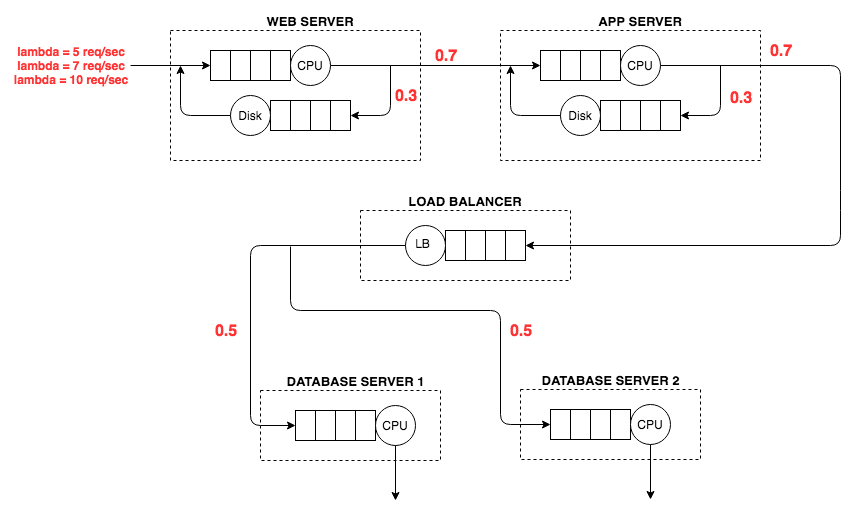

The diagram above was exported from draw.io. Its source (the exported page's mxGraphModel, read from the mxfile embedded in the PNG):
<mxGraphModel dx="918" dy="616" grid="1" gridSize="10" guides="1" tooltips="1" connect="1" arrows="1" fold="1" page="1" pageScale="1" pageWidth="3300" pageHeight="4681" math="0" shadow="0">
  <root>
    <mxCell id="0" />
    <mxCell id="1" parent="0" />
    <mxCell id="peObJWzawcN1SPaxHPMZ-1" value="" style="rounded=0;whiteSpace=wrap;html=1;dashed=1;" parent="1" vertex="1">
      <mxGeometry x="420" y="180" width="250" height="130" as="geometry" />
    </mxCell>
    <mxCell id="peObJWzawcN1SPaxHPMZ-2" value="" style="rounded=0;whiteSpace=wrap;html=1;" parent="1" vertex="1">
      <mxGeometry x="460" y="200" width="20" height="30" as="geometry" />
    </mxCell>
    <mxCell id="peObJWzawcN1SPaxHPMZ-3" value="" style="rounded=0;whiteSpace=wrap;html=1;" parent="1" vertex="1">
      <mxGeometry x="480" y="200" width="20" height="30" as="geometry" />
    </mxCell>
    <mxCell id="peObJWzawcN1SPaxHPMZ-4" value="" style="rounded=0;whiteSpace=wrap;html=1;" parent="1" vertex="1">
      <mxGeometry x="500" y="200" width="20" height="30" as="geometry" />
    </mxCell>
    <mxCell id="peObJWzawcN1SPaxHPMZ-5" value="" style="rounded=0;whiteSpace=wrap;html=1;" parent="1" vertex="1">
      <mxGeometry x="520" y="200" width="20" height="30" as="geometry" />
    </mxCell>
    <mxCell id="peObJWzawcN1SPaxHPMZ-6" value="" style="ellipse;whiteSpace=wrap;html=1;aspect=fixed;" parent="1" vertex="1">
      <mxGeometry x="540" y="195" width="40" height="40" as="geometry" />
    </mxCell>
    <mxCell id="peObJWzawcN1SPaxHPMZ-7" value="CPU&lt;br&gt;" style="text;html=1;strokeColor=none;fillColor=none;align=center;verticalAlign=middle;whiteSpace=wrap;rounded=0;" parent="1" vertex="1">
      <mxGeometry x="540" y="205" width="40" height="20" as="geometry" />
    </mxCell>
    <mxCell id="peObJWzawcN1SPaxHPMZ-8" value="" style="rounded=0;whiteSpace=wrap;html=1;" parent="1" vertex="1">
      <mxGeometry x="520" y="250" width="20" height="30" as="geometry" />
    </mxCell>
    <mxCell id="peObJWzawcN1SPaxHPMZ-9" value="" style="rounded=0;whiteSpace=wrap;html=1;" parent="1" vertex="1">
      <mxGeometry x="540" y="250" width="20" height="30" as="geometry" />
    </mxCell>
    <mxCell id="peObJWzawcN1SPaxHPMZ-10" value="" style="rounded=0;whiteSpace=wrap;html=1;" parent="1" vertex="1">
      <mxGeometry x="560" y="250" width="20" height="30" as="geometry" />
    </mxCell>
    <mxCell id="peObJWzawcN1SPaxHPMZ-11" value="" style="rounded=0;whiteSpace=wrap;html=1;" parent="1" vertex="1">
      <mxGeometry x="580" y="250" width="20" height="30" as="geometry" />
    </mxCell>
    <mxCell id="peObJWzawcN1SPaxHPMZ-12" value="" style="ellipse;whiteSpace=wrap;html=1;aspect=fixed;" parent="1" vertex="1">
      <mxGeometry x="480" y="245" width="40" height="40" as="geometry" />
    </mxCell>
    <mxCell id="peObJWzawcN1SPaxHPMZ-13" value="" style="endArrow=classic;html=1;entryX=1;entryY=0.5;entryDx=0;entryDy=0;" parent="1" target="peObJWzawcN1SPaxHPMZ-11" edge="1">
      <mxGeometry width="50" height="50" relative="1" as="geometry">
        <mxPoint x="640" y="215" as="sourcePoint" />
        <mxPoint x="650" y="240" as="targetPoint" />
        <Array as="points">
          <mxPoint x="640" y="265" />
        </Array>
      </mxGeometry>
    </mxCell>
    <mxCell id="peObJWzawcN1SPaxHPMZ-14" value="Disk&lt;br&gt;" style="text;html=1;strokeColor=none;fillColor=none;align=center;verticalAlign=middle;whiteSpace=wrap;rounded=0;" parent="1" vertex="1">
      <mxGeometry x="480" y="255" width="40" height="20" as="geometry" />
    </mxCell>
    <mxCell id="peObJWzawcN1SPaxHPMZ-15" value="WEB SERVER" style="text;html=1;strokeColor=none;fillColor=none;align=center;verticalAlign=middle;whiteSpace=wrap;rounded=0;fontSize=13;fontStyle=1" parent="1" vertex="1">
      <mxGeometry x="515" y="160" width="90" height="20" as="geometry" />
    </mxCell>
    <mxCell id="peObJWzawcN1SPaxHPMZ-16" value="" style="endArrow=classic;html=1;fontSize=13;entryX=0;entryY=0.5;entryDx=0;entryDy=0;" parent="1" target="peObJWzawcN1SPaxHPMZ-2" edge="1">
      <mxGeometry width="50" height="50" relative="1" as="geometry">
        <mxPoint x="380" y="215" as="sourcePoint" />
        <mxPoint x="490" y="330" as="targetPoint" />
      </mxGeometry>
    </mxCell>
    <mxCell id="peObJWzawcN1SPaxHPMZ-17" value="" style="endArrow=classic;html=1;fontSize=13;exitX=0;exitY=0.5;exitDx=0;exitDy=0;" parent="1" source="peObJWzawcN1SPaxHPMZ-14" edge="1">
      <mxGeometry width="50" height="50" relative="1" as="geometry">
        <mxPoint x="370" y="380" as="sourcePoint" />
        <mxPoint x="430" y="215" as="targetPoint" />
        <Array as="points">
          <mxPoint x="430" y="265" />
        </Array>
      </mxGeometry>
    </mxCell>
    <mxCell id="peObJWzawcN1SPaxHPMZ-18" value="" style="rounded=0;whiteSpace=wrap;html=1;dashed=1;" parent="1" vertex="1">
      <mxGeometry x="750" y="180" width="260" height="130" as="geometry" />
    </mxCell>
    <mxCell id="peObJWzawcN1SPaxHPMZ-19" value="" style="rounded=0;whiteSpace=wrap;html=1;" parent="1" vertex="1">
      <mxGeometry x="790" y="200" width="20" height="30" as="geometry" />
    </mxCell>
    <mxCell id="peObJWzawcN1SPaxHPMZ-20" value="" style="rounded=0;whiteSpace=wrap;html=1;" parent="1" vertex="1">
      <mxGeometry x="810" y="200" width="20" height="30" as="geometry" />
    </mxCell>
    <mxCell id="peObJWzawcN1SPaxHPMZ-21" value="" style="rounded=0;whiteSpace=wrap;html=1;" parent="1" vertex="1">
      <mxGeometry x="830" y="200" width="20" height="30" as="geometry" />
    </mxCell>
    <mxCell id="peObJWzawcN1SPaxHPMZ-22" value="" style="rounded=0;whiteSpace=wrap;html=1;" parent="1" vertex="1">
      <mxGeometry x="850" y="200" width="20" height="30" as="geometry" />
    </mxCell>
    <mxCell id="peObJWzawcN1SPaxHPMZ-23" value="" style="ellipse;whiteSpace=wrap;html=1;aspect=fixed;" parent="1" vertex="1">
      <mxGeometry x="870" y="195" width="40" height="40" as="geometry" />
    </mxCell>
    <mxCell id="peObJWzawcN1SPaxHPMZ-24" value="CPU&lt;br&gt;" style="text;html=1;strokeColor=none;fillColor=none;align=center;verticalAlign=middle;whiteSpace=wrap;rounded=0;" parent="1" vertex="1">
      <mxGeometry x="870" y="205" width="40" height="20" as="geometry" />
    </mxCell>
    <mxCell id="peObJWzawcN1SPaxHPMZ-25" value="" style="rounded=0;whiteSpace=wrap;html=1;" parent="1" vertex="1">
      <mxGeometry x="850" y="250" width="20" height="30" as="geometry" />
    </mxCell>
    <mxCell id="peObJWzawcN1SPaxHPMZ-26" value="" style="rounded=0;whiteSpace=wrap;html=1;" parent="1" vertex="1">
      <mxGeometry x="870" y="250" width="20" height="30" as="geometry" />
    </mxCell>
    <mxCell id="peObJWzawcN1SPaxHPMZ-27" value="" style="rounded=0;whiteSpace=wrap;html=1;" parent="1" vertex="1">
      <mxGeometry x="890" y="250" width="20" height="30" as="geometry" />
    </mxCell>
    <mxCell id="peObJWzawcN1SPaxHPMZ-28" value="" style="rounded=0;whiteSpace=wrap;html=1;" parent="1" vertex="1">
      <mxGeometry x="910" y="250" width="20" height="30" as="geometry" />
    </mxCell>
    <mxCell id="peObJWzawcN1SPaxHPMZ-29" value="" style="ellipse;whiteSpace=wrap;html=1;aspect=fixed;" parent="1" vertex="1">
      <mxGeometry x="810" y="245" width="40" height="40" as="geometry" />
    </mxCell>
    <mxCell id="peObJWzawcN1SPaxHPMZ-30" value="" style="endArrow=classic;html=1;entryX=1;entryY=0.5;entryDx=0;entryDy=0;" parent="1" target="peObJWzawcN1SPaxHPMZ-28" edge="1">
      <mxGeometry width="50" height="50" relative="1" as="geometry">
        <mxPoint x="970" y="215" as="sourcePoint" />
        <mxPoint x="980" y="240" as="targetPoint" />
        <Array as="points">
          <mxPoint x="970" y="265" />
        </Array>
      </mxGeometry>
    </mxCell>
    <mxCell id="peObJWzawcN1SPaxHPMZ-31" value="Disk&lt;br&gt;" style="text;html=1;strokeColor=none;fillColor=none;align=center;verticalAlign=middle;whiteSpace=wrap;rounded=0;" parent="1" vertex="1">
      <mxGeometry x="810" y="255" width="40" height="20" as="geometry" />
    </mxCell>
    <mxCell id="peObJWzawcN1SPaxHPMZ-32" value="APP SERVER" style="text;html=1;strokeColor=none;fillColor=none;align=center;verticalAlign=middle;whiteSpace=wrap;rounded=0;fontSize=13;fontStyle=1" parent="1" vertex="1">
      <mxGeometry x="845" y="160" width="90" height="20" as="geometry" />
    </mxCell>
    <mxCell id="peObJWzawcN1SPaxHPMZ-33" value="" style="endArrow=classic;html=1;fontSize=13;entryX=0;entryY=0.5;entryDx=0;entryDy=0;exitX=1;exitY=0.5;exitDx=0;exitDy=0;" parent="1" source="peObJWzawcN1SPaxHPMZ-7" target="peObJWzawcN1SPaxHPMZ-19" edge="1">
      <mxGeometry width="50" height="50" relative="1" as="geometry">
        <mxPoint x="710" y="215" as="sourcePoint" />
        <mxPoint x="820" y="330" as="targetPoint" />
      </mxGeometry>
    </mxCell>
    <mxCell id="peObJWzawcN1SPaxHPMZ-34" value="" style="endArrow=classic;html=1;fontSize=13;exitX=0;exitY=0.5;exitDx=0;exitDy=0;" parent="1" source="peObJWzawcN1SPaxHPMZ-31" edge="1">
      <mxGeometry width="50" height="50" relative="1" as="geometry">
        <mxPoint x="700" y="380" as="sourcePoint" />
        <mxPoint x="760" y="215" as="targetPoint" />
        <Array as="points">
          <mxPoint x="760" y="265" />
        </Array>
      </mxGeometry>
    </mxCell>
    <mxCell id="peObJWzawcN1SPaxHPMZ-35" value="" style="rounded=0;whiteSpace=wrap;html=1;dashed=1;" parent="1" vertex="1">
      <mxGeometry x="610" y="360" width="210" height="70" as="geometry" />
    </mxCell>
    <mxCell id="peObJWzawcN1SPaxHPMZ-36" value="" style="rounded=0;whiteSpace=wrap;html=1;" parent="1" vertex="1">
      <mxGeometry x="695" y="380" width="20" height="30" as="geometry" />
    </mxCell>
    <mxCell id="peObJWzawcN1SPaxHPMZ-37" value="" style="rounded=0;whiteSpace=wrap;html=1;" parent="1" vertex="1">
      <mxGeometry x="715" y="380" width="20" height="30" as="geometry" />
    </mxCell>
    <mxCell id="peObJWzawcN1SPaxHPMZ-38" value="" style="rounded=0;whiteSpace=wrap;html=1;" parent="1" vertex="1">
      <mxGeometry x="735" y="380" width="20" height="30" as="geometry" />
    </mxCell>
    <mxCell id="peObJWzawcN1SPaxHPMZ-39" value="" style="rounded=0;whiteSpace=wrap;html=1;" parent="1" vertex="1">
      <mxGeometry x="755" y="380" width="20" height="30" as="geometry" />
    </mxCell>
    <mxCell id="peObJWzawcN1SPaxHPMZ-40" value="" style="ellipse;whiteSpace=wrap;html=1;aspect=fixed;" parent="1" vertex="1">
      <mxGeometry x="655" y="375" width="40" height="40" as="geometry" />
    </mxCell>
    <mxCell id="peObJWzawcN1SPaxHPMZ-41" value="LOAD BALANCER" style="text;html=1;strokeColor=none;fillColor=none;align=center;verticalAlign=middle;whiteSpace=wrap;rounded=0;fontSize=13;fontStyle=1" parent="1" vertex="1">
      <mxGeometry x="640" y="340" width="150" height="20" as="geometry" />
    </mxCell>
    <mxCell id="peObJWzawcN1SPaxHPMZ-42" value="" style="endArrow=classic;html=1;exitX=1;exitY=0.5;exitDx=0;exitDy=0;entryX=1;entryY=0.5;entryDx=0;entryDy=0;" parent="1" source="peObJWzawcN1SPaxHPMZ-24" target="peObJWzawcN1SPaxHPMZ-39" edge="1">
      <mxGeometry width="50" height="50" relative="1" as="geometry">
        <mxPoint x="930" y="250" as="sourcePoint" />
        <mxPoint x="880" y="490" as="targetPoint" />
        <Array as="points">
          <mxPoint x="1090" y="215" />
          <mxPoint x="1090" y="350" />
          <mxPoint x="1090" y="395" />
        </Array>
      </mxGeometry>
    </mxCell>
    <mxCell id="peObJWzawcN1SPaxHPMZ-43" value="" style="rounded=0;whiteSpace=wrap;html=1;dashed=1;" parent="1" vertex="1">
      <mxGeometry x="510" y="540" width="180" height="70" as="geometry" />
    </mxCell>
    <mxCell id="peObJWzawcN1SPaxHPMZ-44" value="" style="rounded=0;whiteSpace=wrap;html=1;" parent="1" vertex="1">
      <mxGeometry x="545" y="560" width="20" height="30" as="geometry" />
    </mxCell>
    <mxCell id="peObJWzawcN1SPaxHPMZ-45" value="" style="rounded=0;whiteSpace=wrap;html=1;" parent="1" vertex="1">
      <mxGeometry x="565" y="560" width="20" height="30" as="geometry" />
    </mxCell>
    <mxCell id="peObJWzawcN1SPaxHPMZ-46" value="" style="rounded=0;whiteSpace=wrap;html=1;" parent="1" vertex="1">
      <mxGeometry x="585" y="560" width="20" height="30" as="geometry" />
    </mxCell>
    <mxCell id="peObJWzawcN1SPaxHPMZ-47" value="" style="rounded=0;whiteSpace=wrap;html=1;" parent="1" vertex="1">
      <mxGeometry x="605" y="560" width="20" height="30" as="geometry" />
    </mxCell>
    <mxCell id="peObJWzawcN1SPaxHPMZ-48" value="" style="ellipse;whiteSpace=wrap;html=1;aspect=fixed;" parent="1" vertex="1">
      <mxGeometry x="625" y="555" width="40" height="40" as="geometry" />
    </mxCell>
    <mxCell id="peObJWzawcN1SPaxHPMZ-49" value="DATABASE SERVER 1" style="text;html=1;strokeColor=none;fillColor=none;align=center;verticalAlign=middle;whiteSpace=wrap;rounded=0;fontSize=13;fontStyle=1" parent="1" vertex="1">
      <mxGeometry x="525" y="520" width="160" height="20" as="geometry" />
    </mxCell>
    <mxCell id="peObJWzawcN1SPaxHPMZ-50" value="" style="endArrow=classic;html=1;fontSize=13;exitX=0;exitY=0.5;exitDx=0;exitDy=0;entryX=0;entryY=0.5;entryDx=0;entryDy=0;" parent="1" target="peObJWzawcN1SPaxHPMZ-44" edge="1">
      <mxGeometry width="50" height="50" relative="1" as="geometry">
        <mxPoint x="655" y="395" as="sourcePoint" />
        <mxPoint x="500" y="580" as="targetPoint" />
        <Array as="points">
          <mxPoint x="500" y="395" />
          <mxPoint x="500" y="575" />
        </Array>
      </mxGeometry>
    </mxCell>
    <mxCell id="peObJWzawcN1SPaxHPMZ-51" value="" style="endArrow=classic;html=1;fontSize=13;exitX=0.5;exitY=1;exitDx=0;exitDy=0;" parent="1" source="peObJWzawcN1SPaxHPMZ-48" edge="1">
      <mxGeometry width="50" height="50" relative="1" as="geometry">
        <mxPoint x="370" y="680" as="sourcePoint" />
        <mxPoint x="645" y="650" as="targetPoint" />
      </mxGeometry>
    </mxCell>
    <mxCell id="peObJWzawcN1SPaxHPMZ-52" value="" style="rounded=0;whiteSpace=wrap;html=1;dashed=1;" parent="1" vertex="1">
      <mxGeometry x="770" y="539" width="180" height="70" as="geometry" />
    </mxCell>
    <mxCell id="peObJWzawcN1SPaxHPMZ-53" value="" style="rounded=0;whiteSpace=wrap;html=1;" parent="1" vertex="1">
      <mxGeometry x="800" y="559" width="20" height="30" as="geometry" />
    </mxCell>
    <mxCell id="peObJWzawcN1SPaxHPMZ-54" value="" style="rounded=0;whiteSpace=wrap;html=1;" parent="1" vertex="1">
      <mxGeometry x="820" y="559" width="20" height="30" as="geometry" />
    </mxCell>
    <mxCell id="peObJWzawcN1SPaxHPMZ-55" value="" style="rounded=0;whiteSpace=wrap;html=1;" parent="1" vertex="1">
      <mxGeometry x="840" y="559" width="20" height="30" as="geometry" />
    </mxCell>
    <mxCell id="peObJWzawcN1SPaxHPMZ-56" value="" style="rounded=0;whiteSpace=wrap;html=1;" parent="1" vertex="1">
      <mxGeometry x="860" y="559" width="20" height="30" as="geometry" />
    </mxCell>
    <mxCell id="peObJWzawcN1SPaxHPMZ-57" value="" style="ellipse;whiteSpace=wrap;html=1;aspect=fixed;" parent="1" vertex="1">
      <mxGeometry x="880" y="554" width="40" height="40" as="geometry" />
    </mxCell>
    <mxCell id="peObJWzawcN1SPaxHPMZ-58" value="" style="endArrow=classic;html=1;fontSize=13;exitX=0.5;exitY=1;exitDx=0;exitDy=0;" parent="1" source="peObJWzawcN1SPaxHPMZ-57" edge="1">
      <mxGeometry width="50" height="50" relative="1" as="geometry">
        <mxPoint x="625" y="679" as="sourcePoint" />
        <mxPoint x="900" y="649" as="targetPoint" />
      </mxGeometry>
    </mxCell>
    <mxCell id="peObJWzawcN1SPaxHPMZ-59" value="DATABASE SERVER 2&lt;br&gt;&lt;br&gt;" style="text;html=1;strokeColor=none;fillColor=none;align=center;verticalAlign=middle;whiteSpace=wrap;rounded=0;fontSize=13;fontStyle=1" parent="1" vertex="1">
      <mxGeometry x="780" y="526.5" width="160" height="20" as="geometry" />
    </mxCell>
    <mxCell id="peObJWzawcN1SPaxHPMZ-60" value="" style="endArrow=classic;html=1;fontSize=13;entryX=0;entryY=0.5;entryDx=0;entryDy=0;" parent="1" target="peObJWzawcN1SPaxHPMZ-53" edge="1">
      <mxGeometry width="50" height="50" relative="1" as="geometry">
        <mxPoint x="540" y="396" as="sourcePoint" />
        <mxPoint x="915" y="450" as="targetPoint" />
        <Array as="points">
          <mxPoint x="540" y="460" />
          <mxPoint x="750" y="460" />
          <mxPoint x="750" y="574" />
        </Array>
      </mxGeometry>
    </mxCell>
    <mxCell id="peObJWzawcN1SPaxHPMZ-62" value="CPU&lt;br&gt;" style="text;html=1;strokeColor=none;fillColor=none;align=center;verticalAlign=middle;whiteSpace=wrap;rounded=0;" parent="1" vertex="1">
      <mxGeometry x="625" y="565" width="40" height="20" as="geometry" />
    </mxCell>
    <mxCell id="peObJWzawcN1SPaxHPMZ-63" value="CPU&lt;br&gt;" style="text;html=1;strokeColor=none;fillColor=none;align=center;verticalAlign=middle;whiteSpace=wrap;rounded=0;" parent="1" vertex="1">
      <mxGeometry x="880" y="564" width="40" height="20" as="geometry" />
    </mxCell>
    <mxCell id="peObJWzawcN1SPaxHPMZ-64" value="LB&lt;br&gt;" style="text;html=1;strokeColor=none;fillColor=none;align=center;verticalAlign=middle;whiteSpace=wrap;rounded=0;" parent="1" vertex="1">
      <mxGeometry x="655" y="385" width="35" height="15" as="geometry" />
    </mxCell>
    <mxCell id="peObJWzawcN1SPaxHPMZ-65" value="lambda = 5 req/sec&lt;br&gt;lambda = 7 req/sec&lt;br&gt;lambda = 10 req/sec&lt;br&gt;" style="text;html=1;align=center;verticalAlign=middle;whiteSpace=wrap;rounded=0;fontColor=#FF3333;fontStyle=1" parent="1" vertex="1">
      <mxGeometry x="250" y="150" width="140" height="130" as="geometry" />
    </mxCell>
    <mxCell id="peObJWzawcN1SPaxHPMZ-66" value="&lt;font style=&quot;font-size: 16px&quot;&gt;0.7&lt;/font&gt;&lt;br&gt;" style="text;html=1;align=center;verticalAlign=middle;whiteSpace=wrap;rounded=0;fontColor=#FF3333;fontStyle=1" parent="1" vertex="1">
      <mxGeometry x="625" y="195" width="140" height="20" as="geometry" />
    </mxCell>
    <mxCell id="peObJWzawcN1SPaxHPMZ-67" value="&lt;font style=&quot;font-size: 16px&quot;&gt;0.3&lt;/font&gt;&lt;br&gt;" style="text;html=1;align=center;verticalAlign=middle;whiteSpace=wrap;rounded=0;fontColor=#FF3333;fontStyle=1" parent="1" vertex="1">
      <mxGeometry x="585" y="235" width="140" height="20" as="geometry" />
    </mxCell>
    <mxCell id="peObJWzawcN1SPaxHPMZ-68" value="&lt;font style=&quot;font-size: 16px&quot;&gt;0.7&lt;/font&gt;&lt;br&gt;" style="text;html=1;align=center;verticalAlign=middle;whiteSpace=wrap;rounded=0;fontColor=#FF3333;fontStyle=1" parent="1" vertex="1">
      <mxGeometry x="960" y="190" width="140" height="20" as="geometry" />
    </mxCell>
    <mxCell id="peObJWzawcN1SPaxHPMZ-69" value="&lt;font style=&quot;font-size: 16px&quot;&gt;0.3&lt;/font&gt;&lt;br&gt;" style="text;html=1;align=center;verticalAlign=middle;whiteSpace=wrap;rounded=0;fontColor=#FF3333;fontStyle=1" parent="1" vertex="1">
      <mxGeometry x="920" y="240" width="140" height="15" as="geometry" />
    </mxCell>
    <mxCell id="peObJWzawcN1SPaxHPMZ-74" value="&lt;span style=&quot;font-size: 16px&quot;&gt;0.5&lt;/span&gt;" style="text;html=1;align=center;verticalAlign=middle;whiteSpace=wrap;rounded=0;fontColor=#FF3333;fontStyle=1" parent="1" vertex="1">
      <mxGeometry x="405" y="470" width="140" height="20" as="geometry" />
    </mxCell>
    <mxCell id="peObJWzawcN1SPaxHPMZ-75" value="&lt;font style=&quot;font-size: 16px&quot;&gt;0.5&lt;/font&gt;&lt;br&gt;" style="text;html=1;align=center;verticalAlign=middle;whiteSpace=wrap;rounded=0;fontColor=#FF3333;fontStyle=1" parent="1" vertex="1">
      <mxGeometry x="700" y="470" width="140" height="20" as="geometry" />
    </mxCell>
  </root>
</mxGraphModel>